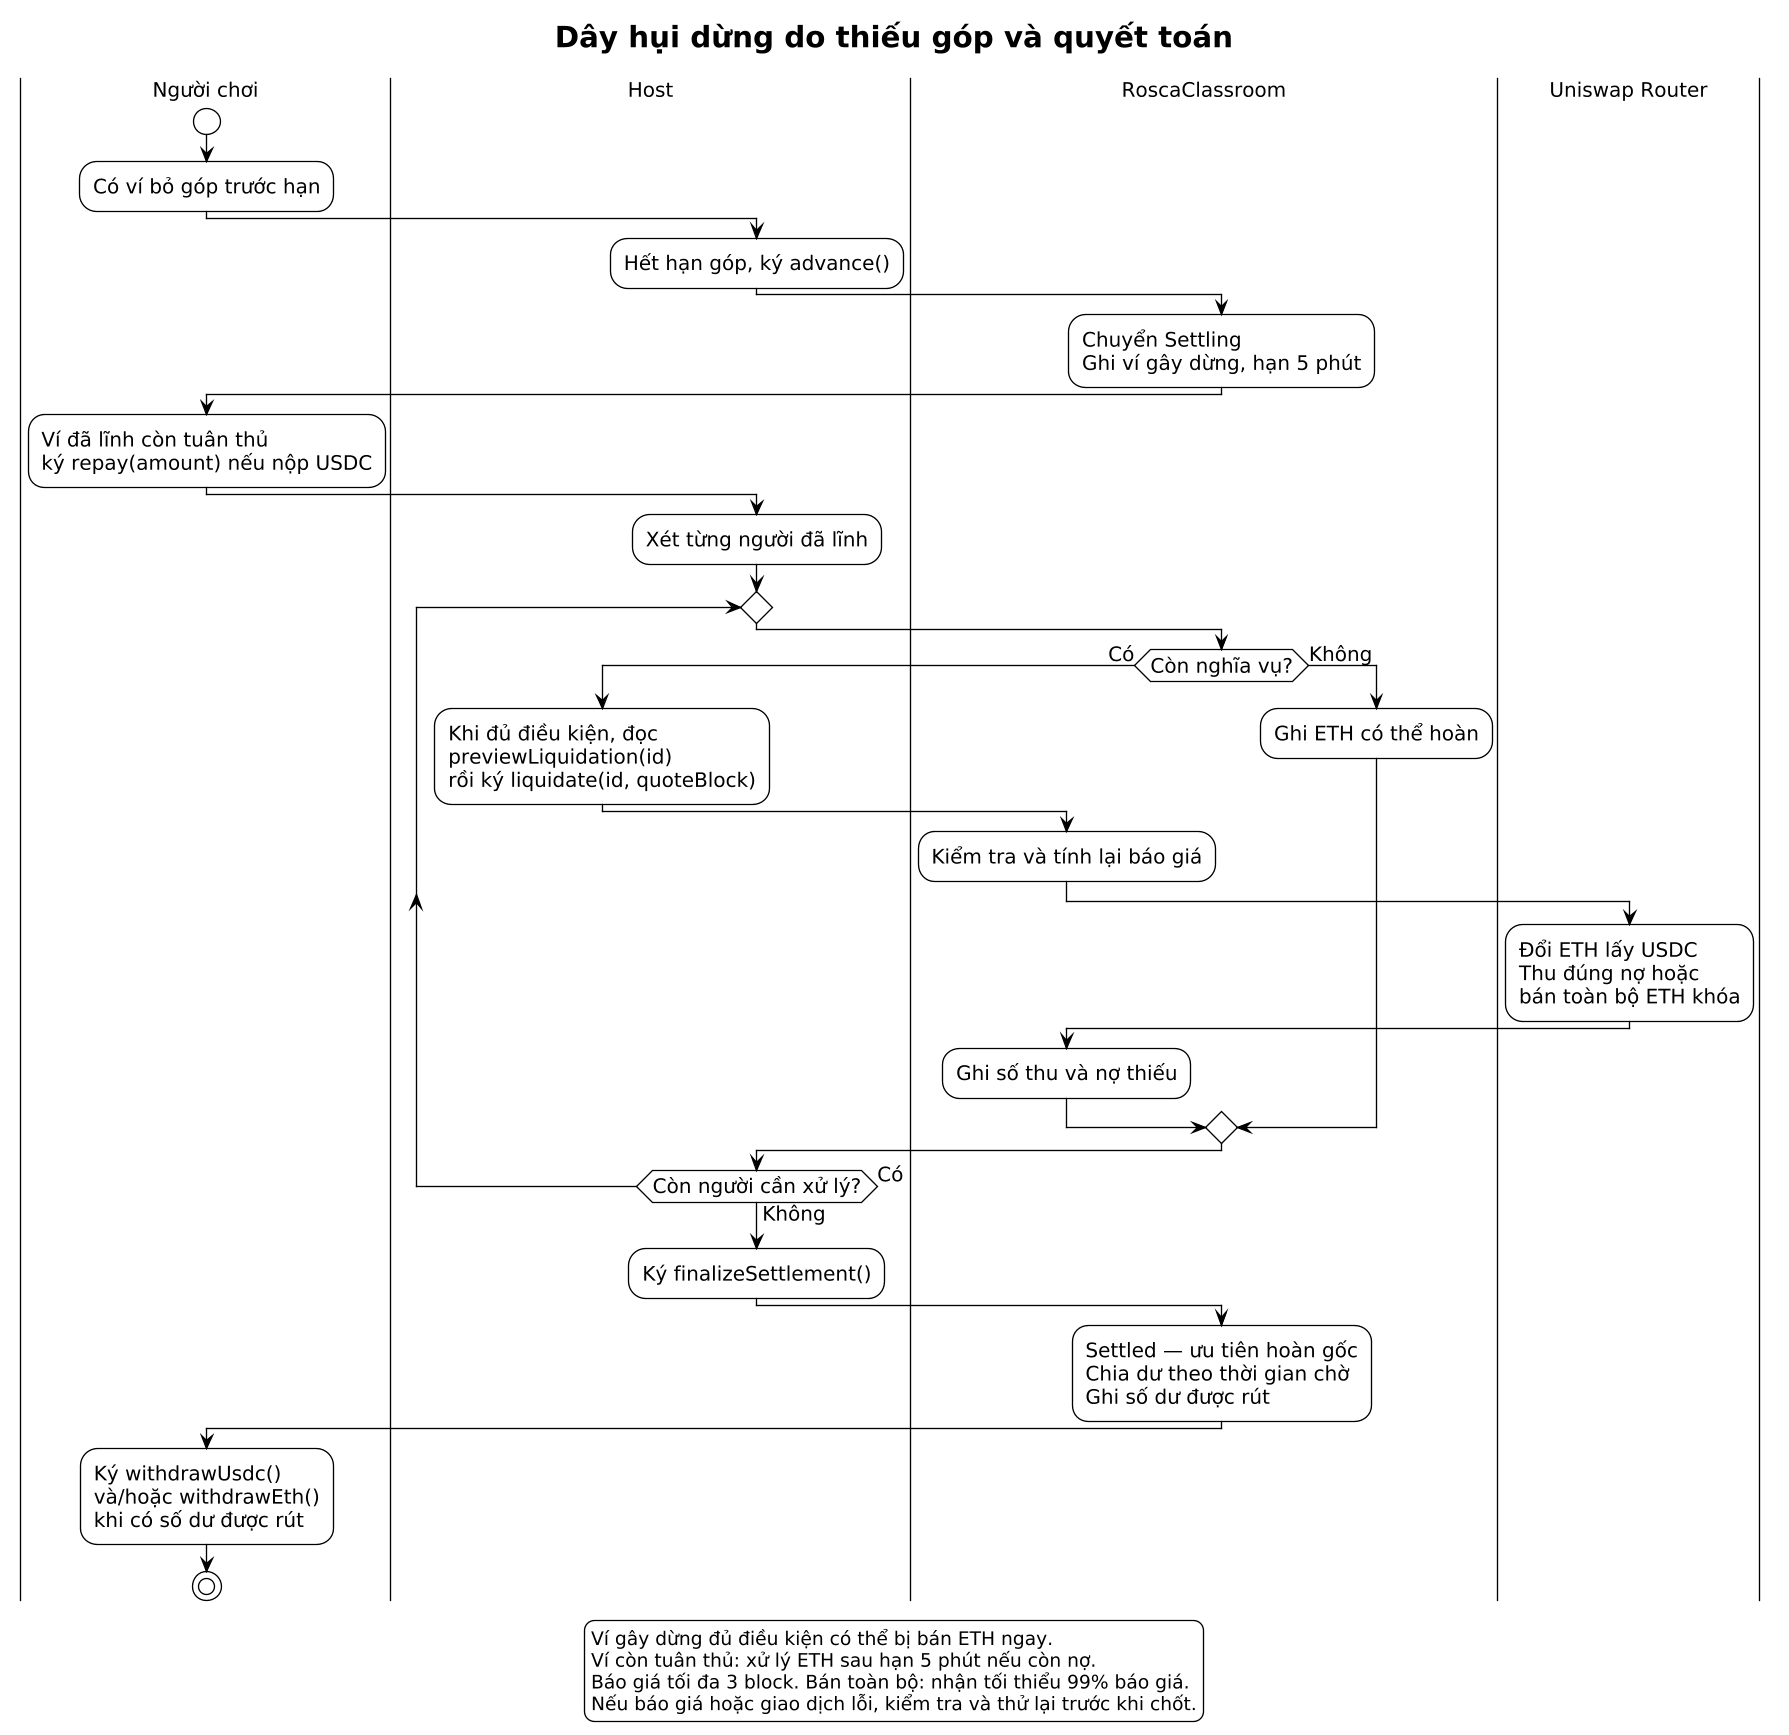

The diagram above was rendered by PlantUML. Its source (embedded in the PNG):
@startuml
!theme plain
skinparam defaultFontName SansSerif
skinparam defaultFontSize 15
skinparam dpi 160
scale 0.8
title Dây hụi dừng do thiếu góp và quyết toán
|Người chơi|
start
:Có ví bỏ góp trước hạn;
|Host|
:Hết hạn góp, ký advance();
|RoscaClassroom|
:Chuyển Settling\nGhi ví gây dừng, hạn 5 phút;
|Người chơi|
:Ví đã lĩnh còn tuân thủ\nký repay(amount) nếu nộp USDC;
|Host|
:Xét từng người đã lĩnh;
repeat
  |RoscaClassroom|
  if (Còn nghĩa vụ?) then (Có)
    |Host|
    :Khi đủ điều kiện, đọc\npreviewLiquidation(id)\nrồi ký liquidate(id, quoteBlock);
    |RoscaClassroom|
    :Kiểm tra và tính lại báo giá;
    |Uniswap Router|
    :Đổi ETH lấy USDC\nThu đúng nợ hoặc\nbán toàn bộ ETH khóa;
    |RoscaClassroom|
    :Ghi số thu và nợ thiếu;
  else (Không)
    |RoscaClassroom|
    :Ghi ETH có thể hoàn;
  endif
  |Host|
repeat while (Còn người cần xử lý?) is (Có) not (Không)
:Ký finalizeSettlement();
|RoscaClassroom|
:Settled — ưu tiên hoàn gốc\nChia dư theo thời gian chờ\nGhi số dư được rút;
|Người chơi|
:Ký withdrawUsdc()\nvà/hoặc withdrawEth()\nkhi có số dư được rút;
stop
legend bottom
Ví gây dừng đủ điều kiện có thể bị bán ETH ngay.
Ví còn tuân thủ: xử lý ETH sau hạn 5 phút nếu còn nợ.
Báo giá tối đa 3 block. Bán toàn bộ: nhận tối thiểu 99% báo giá.
Nếu báo giá hoặc giao dịch lỗi, kiểm tra và thử lại trước khi chốt.
endlegend
@enduml